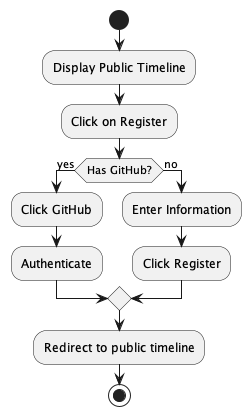

The diagram above was rendered by PlantUML. Its source (embedded in the PNG):
@startuml
start
:Display Public Timeline;
:Click on Register;
if (Has GitHub?) then (yes)
    :Click GitHub;
    :Authenticate;
else (no)
    :Enter Information;
    :Click Register;
endif
:Redirect to public timeline;
stop
@enduml